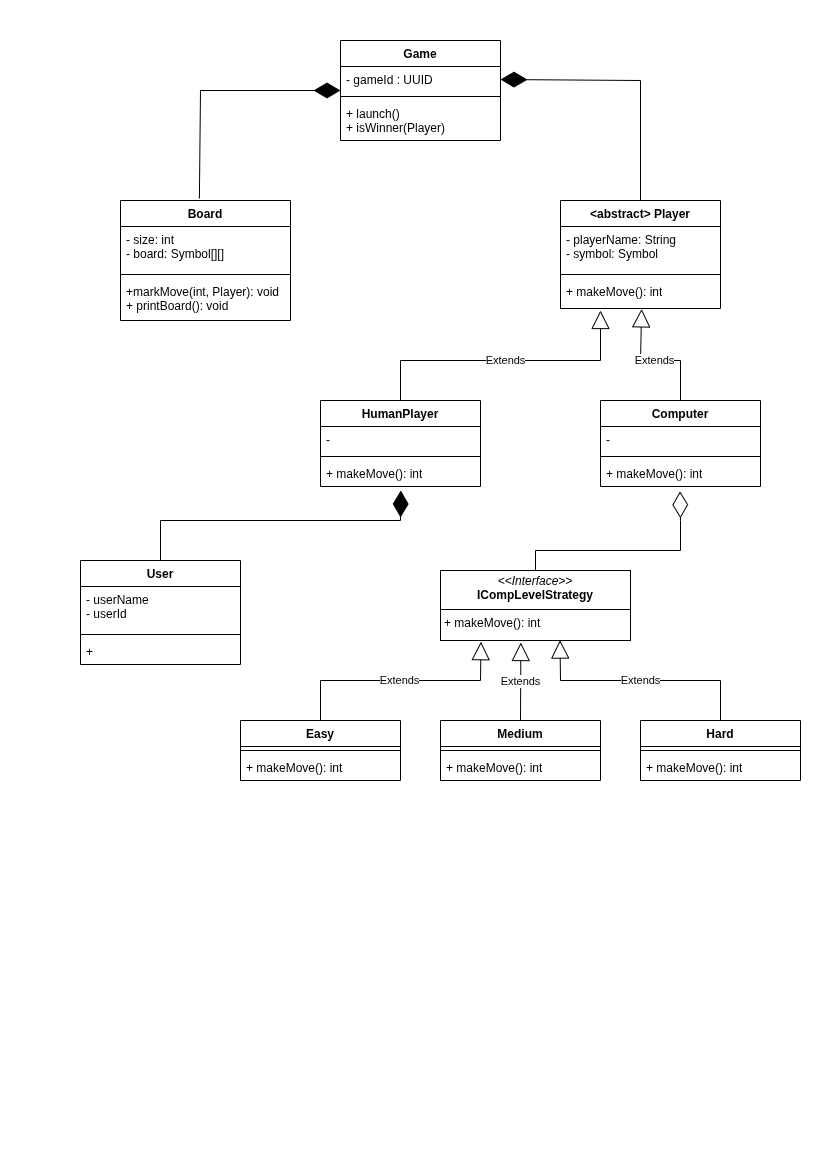

The diagram above was exported from draw.io. Its source (the exported page's mxGraphModel, read from the mxfile embedded in the PNG):
<mxGraphModel dx="1554" dy="583" grid="1" gridSize="10" guides="1" tooltips="1" connect="1" arrows="1" fold="1" page="1" pageScale="1" pageWidth="827" pageHeight="1169" math="0" shadow="0">
  <root>
    <mxCell id="0" />
    <mxCell id="1" parent="0" />
    <mxCell id="s2otcBEZxxr1QPPgp_lU-1" parent="1" style="swimlane;fontStyle=1;align=center;verticalAlign=top;childLayout=stackLayout;horizontal=1;startSize=26;horizontalStack=0;resizeParent=1;resizeParentMax=0;resizeLast=0;collapsible=1;marginBottom=0;whiteSpace=wrap;html=1;" value="Game" vertex="1">
      <mxGeometry height="100" width="160" x="340" y="40" as="geometry" />
    </mxCell>
    <mxCell id="s2otcBEZxxr1QPPgp_lU-2" parent="s2otcBEZxxr1QPPgp_lU-1" style="text;strokeColor=none;fillColor=none;align=left;verticalAlign=top;spacingLeft=4;spacingRight=4;overflow=hidden;rotatable=0;points=[[0,0.5],[1,0.5]];portConstraint=eastwest;whiteSpace=wrap;html=1;" value="- gameId : UUID&lt;div&gt;&lt;br&gt;&lt;/div&gt;" vertex="1">
      <mxGeometry height="26" width="160" y="26" as="geometry" />
    </mxCell>
    <mxCell id="s2otcBEZxxr1QPPgp_lU-3" parent="s2otcBEZxxr1QPPgp_lU-1" style="line;strokeWidth=1;fillColor=none;align=left;verticalAlign=middle;spacingTop=-1;spacingLeft=3;spacingRight=3;rotatable=0;labelPosition=right;points=[];portConstraint=eastwest;strokeColor=inherit;" value="" vertex="1">
      <mxGeometry height="8" width="160" y="52" as="geometry" />
    </mxCell>
    <mxCell id="s2otcBEZxxr1QPPgp_lU-4" parent="s2otcBEZxxr1QPPgp_lU-1" style="text;strokeColor=none;fillColor=none;align=left;verticalAlign=top;spacingLeft=4;spacingRight=4;overflow=hidden;rotatable=0;points=[[0,0.5],[1,0.5]];portConstraint=eastwest;whiteSpace=wrap;html=1;" value="+ launch()&lt;div&gt;+ isWinner(Player)&lt;/div&gt;" vertex="1">
      <mxGeometry height="40" width="160" y="60" as="geometry" />
    </mxCell>
    <mxCell id="s2otcBEZxxr1QPPgp_lU-5" parent="1" style="swimlane;fontStyle=1;align=center;verticalAlign=top;childLayout=stackLayout;horizontal=1;startSize=26;horizontalStack=0;resizeParent=1;resizeParentMax=0;resizeLast=0;collapsible=1;marginBottom=0;whiteSpace=wrap;html=1;" value="Board" vertex="1">
      <mxGeometry height="120" width="170" x="120" y="200" as="geometry" />
    </mxCell>
    <mxCell id="s2otcBEZxxr1QPPgp_lU-6" parent="s2otcBEZxxr1QPPgp_lU-5" style="text;strokeColor=none;fillColor=none;align=left;verticalAlign=top;spacingLeft=4;spacingRight=4;overflow=hidden;rotatable=0;points=[[0,0.5],[1,0.5]];portConstraint=eastwest;whiteSpace=wrap;html=1;" value="- size: int&lt;div&gt;- board: Symbol[][]&lt;/div&gt;&lt;div&gt;&lt;br&gt;&lt;/div&gt;" vertex="1">
      <mxGeometry height="44" width="170" y="26" as="geometry" />
    </mxCell>
    <mxCell id="s2otcBEZxxr1QPPgp_lU-7" parent="s2otcBEZxxr1QPPgp_lU-5" style="line;strokeWidth=1;fillColor=none;align=left;verticalAlign=middle;spacingTop=-1;spacingLeft=3;spacingRight=3;rotatable=0;labelPosition=right;points=[];portConstraint=eastwest;strokeColor=inherit;" value="" vertex="1">
      <mxGeometry height="8" width="170" y="70" as="geometry" />
    </mxCell>
    <mxCell id="s2otcBEZxxr1QPPgp_lU-8" parent="s2otcBEZxxr1QPPgp_lU-5" style="text;strokeColor=none;fillColor=none;align=left;verticalAlign=top;spacingLeft=4;spacingRight=4;overflow=hidden;rotatable=0;points=[[0,0.5],[1,0.5]];portConstraint=eastwest;whiteSpace=wrap;html=1;" value="+markMove(int, Player): void&lt;div&gt;+ printBoard(): void&lt;/div&gt;" vertex="1">
      <mxGeometry height="42" width="170" y="78" as="geometry" />
    </mxCell>
    <mxCell id="s2otcBEZxxr1QPPgp_lU-17" parent="1" style="swimlane;fontStyle=1;align=center;verticalAlign=top;childLayout=stackLayout;horizontal=1;startSize=26;horizontalStack=0;resizeParent=1;resizeParentMax=0;resizeLast=0;collapsible=1;marginBottom=0;whiteSpace=wrap;html=1;" value="&amp;lt;abstract&amp;gt; Player" vertex="1">
      <mxGeometry height="108" width="160" x="560" y="200" as="geometry" />
    </mxCell>
    <mxCell id="s2otcBEZxxr1QPPgp_lU-18" parent="s2otcBEZxxr1QPPgp_lU-17" style="text;strokeColor=none;fillColor=none;align=left;verticalAlign=top;spacingLeft=4;spacingRight=4;overflow=hidden;rotatable=0;points=[[0,0.5],[1,0.5]];portConstraint=eastwest;whiteSpace=wrap;html=1;" value="- playerName: String&lt;div&gt;- symbol: Symbol&lt;/div&gt;&lt;div&gt;&lt;br&gt;&lt;/div&gt;" vertex="1">
      <mxGeometry height="44" width="160" y="26" as="geometry" />
    </mxCell>
    <mxCell id="s2otcBEZxxr1QPPgp_lU-19" parent="s2otcBEZxxr1QPPgp_lU-17" style="line;strokeWidth=1;fillColor=none;align=left;verticalAlign=middle;spacingTop=-1;spacingLeft=3;spacingRight=3;rotatable=0;labelPosition=right;points=[];portConstraint=eastwest;strokeColor=inherit;" value="" vertex="1">
      <mxGeometry height="8" width="160" y="70" as="geometry" />
    </mxCell>
    <mxCell id="s2otcBEZxxr1QPPgp_lU-20" parent="s2otcBEZxxr1QPPgp_lU-17" style="text;strokeColor=none;fillColor=none;align=left;verticalAlign=top;spacingLeft=4;spacingRight=4;overflow=hidden;rotatable=0;points=[[0,0.5],[1,0.5]];portConstraint=eastwest;whiteSpace=wrap;html=1;" value="+ makeMove(): int" vertex="1">
      <mxGeometry height="30" width="160" y="78" as="geometry" />
    </mxCell>
    <mxCell id="s2otcBEZxxr1QPPgp_lU-21" edge="1" parent="1" source="s2otcBEZxxr1QPPgp_lU-5" style="endArrow=diamondThin;endFill=1;endSize=24;html=1;rounded=0;exitX=0.464;exitY=-0.017;exitDx=0;exitDy=0;exitPerimeter=0;" value="">
      <mxGeometry relative="1" width="160" as="geometry">
        <Array as="points">
          <mxPoint x="200" y="90" />
        </Array>
        <mxPoint x="180" y="90" as="sourcePoint" />
        <mxPoint x="340" y="90" as="targetPoint" />
      </mxGeometry>
    </mxCell>
    <mxCell id="s2otcBEZxxr1QPPgp_lU-22" edge="1" parent="1" source="s2otcBEZxxr1QPPgp_lU-17" style="endArrow=diamondThin;endFill=1;endSize=24;html=1;rounded=0;entryX=1;entryY=0.5;entryDx=0;entryDy=0;exitX=0.5;exitY=0;exitDx=0;exitDy=0;" target="s2otcBEZxxr1QPPgp_lU-2" value="">
      <mxGeometry relative="1" width="160" as="geometry">
        <Array as="points">
          <mxPoint x="640" y="80" />
        </Array>
        <mxPoint x="580" y="120" as="sourcePoint" />
        <mxPoint x="740" y="120" as="targetPoint" />
      </mxGeometry>
    </mxCell>
    <mxCell id="s2otcBEZxxr1QPPgp_lU-23" parent="1" style="swimlane;fontStyle=1;align=center;verticalAlign=top;childLayout=stackLayout;horizontal=1;startSize=26;horizontalStack=0;resizeParent=1;resizeParentMax=0;resizeLast=0;collapsible=1;marginBottom=0;whiteSpace=wrap;html=1;" value="HumanPlayer" vertex="1">
      <mxGeometry height="86" width="160" x="320" y="400" as="geometry" />
    </mxCell>
    <mxCell id="s2otcBEZxxr1QPPgp_lU-24" parent="s2otcBEZxxr1QPPgp_lU-23" style="text;strokeColor=none;fillColor=none;align=left;verticalAlign=top;spacingLeft=4;spacingRight=4;overflow=hidden;rotatable=0;points=[[0,0.5],[1,0.5]];portConstraint=eastwest;whiteSpace=wrap;html=1;" value="-&amp;nbsp;" vertex="1">
      <mxGeometry height="26" width="160" y="26" as="geometry" />
    </mxCell>
    <mxCell id="s2otcBEZxxr1QPPgp_lU-25" parent="s2otcBEZxxr1QPPgp_lU-23" style="line;strokeWidth=1;fillColor=none;align=left;verticalAlign=middle;spacingTop=-1;spacingLeft=3;spacingRight=3;rotatable=0;labelPosition=right;points=[];portConstraint=eastwest;strokeColor=inherit;" value="" vertex="1">
      <mxGeometry height="8" width="160" y="52" as="geometry" />
    </mxCell>
    <mxCell id="s2otcBEZxxr1QPPgp_lU-26" parent="s2otcBEZxxr1QPPgp_lU-23" style="text;strokeColor=none;fillColor=none;align=left;verticalAlign=top;spacingLeft=4;spacingRight=4;overflow=hidden;rotatable=0;points=[[0,0.5],[1,0.5]];portConstraint=eastwest;whiteSpace=wrap;html=1;" value="+ makeMove(): int" vertex="1">
      <mxGeometry height="26" width="160" y="60" as="geometry" />
    </mxCell>
    <mxCell id="s2otcBEZxxr1QPPgp_lU-27" parent="1" style="swimlane;fontStyle=1;align=center;verticalAlign=top;childLayout=stackLayout;horizontal=1;startSize=26;horizontalStack=0;resizeParent=1;resizeParentMax=0;resizeLast=0;collapsible=1;marginBottom=0;whiteSpace=wrap;html=1;" value="Computer" vertex="1">
      <mxGeometry height="86" width="160" x="600" y="400" as="geometry" />
    </mxCell>
    <mxCell id="s2otcBEZxxr1QPPgp_lU-28" parent="s2otcBEZxxr1QPPgp_lU-27" style="text;strokeColor=none;fillColor=none;align=left;verticalAlign=top;spacingLeft=4;spacingRight=4;overflow=hidden;rotatable=0;points=[[0,0.5],[1,0.5]];portConstraint=eastwest;whiteSpace=wrap;html=1;" value="-" vertex="1">
      <mxGeometry height="26" width="160" y="26" as="geometry" />
    </mxCell>
    <mxCell id="s2otcBEZxxr1QPPgp_lU-29" parent="s2otcBEZxxr1QPPgp_lU-27" style="line;strokeWidth=1;fillColor=none;align=left;verticalAlign=middle;spacingTop=-1;spacingLeft=3;spacingRight=3;rotatable=0;labelPosition=right;points=[];portConstraint=eastwest;strokeColor=inherit;" value="" vertex="1">
      <mxGeometry height="8" width="160" y="52" as="geometry" />
    </mxCell>
    <mxCell id="s2otcBEZxxr1QPPgp_lU-30" parent="s2otcBEZxxr1QPPgp_lU-27" style="text;strokeColor=none;fillColor=none;align=left;verticalAlign=top;spacingLeft=4;spacingRight=4;overflow=hidden;rotatable=0;points=[[0,0.5],[1,0.5]];portConstraint=eastwest;whiteSpace=wrap;html=1;" value="+ makeMove(): int" vertex="1">
      <mxGeometry height="26" width="160" y="60" as="geometry" />
    </mxCell>
    <mxCell id="s2otcBEZxxr1QPPgp_lU-31" parent="1" style="swimlane;fontStyle=1;align=center;verticalAlign=top;childLayout=stackLayout;horizontal=1;startSize=26;horizontalStack=0;resizeParent=1;resizeParentMax=0;resizeLast=0;collapsible=1;marginBottom=0;whiteSpace=wrap;html=1;" value="User" vertex="1">
      <mxGeometry height="104" width="160" x="80" y="560" as="geometry" />
    </mxCell>
    <mxCell id="s2otcBEZxxr1QPPgp_lU-32" parent="s2otcBEZxxr1QPPgp_lU-31" style="text;strokeColor=none;fillColor=none;align=left;verticalAlign=top;spacingLeft=4;spacingRight=4;overflow=hidden;rotatable=0;points=[[0,0.5],[1,0.5]];portConstraint=eastwest;whiteSpace=wrap;html=1;" value="- userName&lt;div&gt;- userId&lt;/div&gt;" vertex="1">
      <mxGeometry height="44" width="160" y="26" as="geometry" />
    </mxCell>
    <mxCell id="s2otcBEZxxr1QPPgp_lU-33" parent="s2otcBEZxxr1QPPgp_lU-31" style="line;strokeWidth=1;fillColor=none;align=left;verticalAlign=middle;spacingTop=-1;spacingLeft=3;spacingRight=3;rotatable=0;labelPosition=right;points=[];portConstraint=eastwest;strokeColor=inherit;" value="" vertex="1">
      <mxGeometry height="8" width="160" y="70" as="geometry" />
    </mxCell>
    <mxCell id="s2otcBEZxxr1QPPgp_lU-34" parent="s2otcBEZxxr1QPPgp_lU-31" style="text;strokeColor=none;fillColor=none;align=left;verticalAlign=top;spacingLeft=4;spacingRight=4;overflow=hidden;rotatable=0;points=[[0,0.5],[1,0.5]];portConstraint=eastwest;whiteSpace=wrap;html=1;" value="+" vertex="1">
      <mxGeometry height="26" width="160" y="78" as="geometry" />
    </mxCell>
    <mxCell id="s2otcBEZxxr1QPPgp_lU-35" edge="1" parent="1" source="s2otcBEZxxr1QPPgp_lU-23" style="endArrow=block;endSize=16;endFill=0;html=1;rounded=0;exitX=0.5;exitY=0;exitDx=0;exitDy=0;" value="Extends">
      <mxGeometry relative="1" width="160" as="geometry">
        <Array as="points">
          <mxPoint x="400" y="360" />
          <mxPoint x="600" y="360" />
        </Array>
        <mxPoint x="400" y="360" as="sourcePoint" />
        <mxPoint x="600" y="310" as="targetPoint" />
      </mxGeometry>
    </mxCell>
    <mxCell id="s2otcBEZxxr1QPPgp_lU-36" edge="1" parent="1" source="s2otcBEZxxr1QPPgp_lU-27" style="endArrow=block;endSize=16;endFill=0;html=1;rounded=0;entryX=0.507;entryY=1.013;entryDx=0;entryDy=0;entryPerimeter=0;exitX=0.5;exitY=0;exitDx=0;exitDy=0;" target="s2otcBEZxxr1QPPgp_lU-20" value="Extends">
      <mxGeometry relative="1" width="160" as="geometry">
        <Array as="points">
          <mxPoint x="680" y="360" />
          <mxPoint x="640" y="360" />
        </Array>
        <mxPoint x="650" y="350" as="sourcePoint" />
        <mxPoint x="810" y="350" as="targetPoint" />
      </mxGeometry>
    </mxCell>
    <mxCell id="s2otcBEZxxr1QPPgp_lU-37" edge="1" parent="1" source="s2otcBEZxxr1QPPgp_lU-31" style="endArrow=diamondThin;endFill=1;endSize=24;html=1;rounded=0;exitX=0.5;exitY=0;exitDx=0;exitDy=0;entryX=0.502;entryY=1.154;entryDx=0;entryDy=0;entryPerimeter=0;" target="s2otcBEZxxr1QPPgp_lU-26" value="">
      <mxGeometry relative="1" width="160" as="geometry">
        <Array as="points">
          <mxPoint x="160" y="520" />
          <mxPoint x="400" y="520" />
        </Array>
        <mxPoint x="330" y="520" as="sourcePoint" />
        <mxPoint x="490" y="520" as="targetPoint" />
      </mxGeometry>
    </mxCell>
    <mxCell id="s2otcBEZxxr1QPPgp_lU-42" parent="1" style="verticalAlign=top;align=left;overflow=fill;html=1;whiteSpace=wrap;" value="&lt;p style=&quot;margin:0px;margin-top:4px;text-align:center;&quot;&gt;&lt;i&gt;&amp;lt;&amp;lt;Interface&amp;gt;&amp;gt;&lt;/i&gt;&lt;br&gt;&lt;b&gt;ICompLevelStrategy&lt;/b&gt;&lt;/p&gt;&lt;hr size=&quot;1&quot; style=&quot;border-style:solid;&quot;&gt;&lt;p style=&quot;margin:0px;margin-left:4px;&quot;&gt;+ makeMove(): int&lt;/p&gt;" vertex="1">
      <mxGeometry height="70" width="190" x="440" y="570" as="geometry" />
    </mxCell>
    <mxCell id="s2otcBEZxxr1QPPgp_lU-43" parent="1" style="swimlane;fontStyle=1;align=center;verticalAlign=top;childLayout=stackLayout;horizontal=1;startSize=26;horizontalStack=0;resizeParent=1;resizeParentMax=0;resizeLast=0;collapsible=1;marginBottom=0;whiteSpace=wrap;html=1;" value="Easy" vertex="1">
      <mxGeometry height="60" width="160" x="240" y="720" as="geometry" />
    </mxCell>
    <mxCell id="s2otcBEZxxr1QPPgp_lU-45" parent="s2otcBEZxxr1QPPgp_lU-43" style="line;strokeWidth=1;fillColor=none;align=left;verticalAlign=middle;spacingTop=-1;spacingLeft=3;spacingRight=3;rotatable=0;labelPosition=right;points=[];portConstraint=eastwest;strokeColor=inherit;" value="" vertex="1">
      <mxGeometry height="8" width="160" y="26" as="geometry" />
    </mxCell>
    <mxCell id="s2otcBEZxxr1QPPgp_lU-46" parent="s2otcBEZxxr1QPPgp_lU-43" style="text;strokeColor=none;fillColor=none;align=left;verticalAlign=top;spacingLeft=4;spacingRight=4;overflow=hidden;rotatable=0;points=[[0,0.5],[1,0.5]];portConstraint=eastwest;whiteSpace=wrap;html=1;" value="+ makeMove(): int&amp;nbsp;" vertex="1">
      <mxGeometry height="26" width="160" y="34" as="geometry" />
    </mxCell>
    <mxCell id="s2otcBEZxxr1QPPgp_lU-55" parent="1" style="swimlane;fontStyle=1;align=center;verticalAlign=top;childLayout=stackLayout;horizontal=1;startSize=26;horizontalStack=0;resizeParent=1;resizeParentMax=0;resizeLast=0;collapsible=1;marginBottom=0;whiteSpace=wrap;html=1;" value="Medium" vertex="1">
      <mxGeometry height="60" width="160" x="440" y="720" as="geometry" />
    </mxCell>
    <mxCell id="s2otcBEZxxr1QPPgp_lU-57" parent="s2otcBEZxxr1QPPgp_lU-55" style="line;strokeWidth=1;fillColor=none;align=left;verticalAlign=middle;spacingTop=-1;spacingLeft=3;spacingRight=3;rotatable=0;labelPosition=right;points=[];portConstraint=eastwest;strokeColor=inherit;" value="" vertex="1">
      <mxGeometry height="8" width="160" y="26" as="geometry" />
    </mxCell>
    <mxCell id="s2otcBEZxxr1QPPgp_lU-58" parent="s2otcBEZxxr1QPPgp_lU-55" style="text;strokeColor=none;fillColor=none;align=left;verticalAlign=top;spacingLeft=4;spacingRight=4;overflow=hidden;rotatable=0;points=[[0,0.5],[1,0.5]];portConstraint=eastwest;whiteSpace=wrap;html=1;" value="+ makeMove(): int" vertex="1">
      <mxGeometry height="26" width="160" y="34" as="geometry" />
    </mxCell>
    <mxCell id="s2otcBEZxxr1QPPgp_lU-59" parent="1" style="swimlane;fontStyle=1;align=center;verticalAlign=top;childLayout=stackLayout;horizontal=1;startSize=26;horizontalStack=0;resizeParent=1;resizeParentMax=0;resizeLast=0;collapsible=1;marginBottom=0;whiteSpace=wrap;html=1;" value="Hard" vertex="1">
      <mxGeometry height="60" width="160" x="640" y="720" as="geometry" />
    </mxCell>
    <mxCell id="s2otcBEZxxr1QPPgp_lU-61" parent="s2otcBEZxxr1QPPgp_lU-59" style="line;strokeWidth=1;fillColor=none;align=left;verticalAlign=middle;spacingTop=-1;spacingLeft=3;spacingRight=3;rotatable=0;labelPosition=right;points=[];portConstraint=eastwest;strokeColor=inherit;" value="" vertex="1">
      <mxGeometry height="8" width="160" y="26" as="geometry" />
    </mxCell>
    <mxCell id="s2otcBEZxxr1QPPgp_lU-62" parent="s2otcBEZxxr1QPPgp_lU-59" style="text;strokeColor=none;fillColor=none;align=left;verticalAlign=top;spacingLeft=4;spacingRight=4;overflow=hidden;rotatable=0;points=[[0,0.5],[1,0.5]];portConstraint=eastwest;whiteSpace=wrap;html=1;" value="+ makeMove(): int" vertex="1">
      <mxGeometry height="26" width="160" y="34" as="geometry" />
    </mxCell>
    <mxCell id="s2otcBEZxxr1QPPgp_lU-64" edge="1" parent="1" source="s2otcBEZxxr1QPPgp_lU-43" style="endArrow=block;endSize=16;endFill=0;html=1;rounded=0;entryX=0.213;entryY=1.017;entryDx=0;entryDy=0;entryPerimeter=0;exitX=0.5;exitY=0;exitDx=0;exitDy=0;" target="s2otcBEZxxr1QPPgp_lU-42" value="Extends">
      <mxGeometry relative="1" width="160" as="geometry">
        <Array as="points">
          <mxPoint x="320" y="680" />
          <mxPoint x="480" y="680" />
        </Array>
        <mxPoint x="320" y="680" as="sourcePoint" />
        <mxPoint x="480" y="680" as="targetPoint" />
      </mxGeometry>
    </mxCell>
    <mxCell id="s2otcBEZxxr1QPPgp_lU-65" edge="1" parent="1" source="s2otcBEZxxr1QPPgp_lU-55" style="endArrow=block;endSize=16;endFill=0;html=1;rounded=0;entryX=0.423;entryY=1.029;entryDx=0;entryDy=0;entryPerimeter=0;exitX=0.5;exitY=0;exitDx=0;exitDy=0;" target="s2otcBEZxxr1QPPgp_lU-42" value="Extends">
      <mxGeometry relative="1" width="160" as="geometry">
        <mxPoint x="510" y="690" as="sourcePoint" />
        <mxPoint x="670" y="690" as="targetPoint" />
      </mxGeometry>
    </mxCell>
    <mxCell id="s2otcBEZxxr1QPPgp_lU-66" edge="1" parent="1" source="s2otcBEZxxr1QPPgp_lU-59" style="endArrow=block;endSize=16;endFill=0;html=1;rounded=0;entryX=0.629;entryY=0.994;entryDx=0;entryDy=0;entryPerimeter=0;exitX=0.5;exitY=0;exitDx=0;exitDy=0;" target="s2otcBEZxxr1QPPgp_lU-42" value="Extends">
      <mxGeometry relative="1" width="160" as="geometry">
        <Array as="points">
          <mxPoint x="720" y="680" />
          <mxPoint x="560" y="680" />
        </Array>
        <mxPoint x="600" y="690" as="sourcePoint" />
        <mxPoint x="760" y="690" as="targetPoint" />
      </mxGeometry>
    </mxCell>
    <mxCell id="s2otcBEZxxr1QPPgp_lU-67" edge="1" parent="1" source="s2otcBEZxxr1QPPgp_lU-42" style="endArrow=diamondThin;endFill=0;endSize=24;html=1;rounded=0;entryX=0.497;entryY=1.185;entryDx=0;entryDy=0;entryPerimeter=0;exitX=0.5;exitY=0;exitDx=0;exitDy=0;" target="s2otcBEZxxr1QPPgp_lU-30" value="">
      <mxGeometry relative="1" width="160" as="geometry">
        <Array as="points">
          <mxPoint x="535" y="550" />
          <mxPoint x="680" y="550" />
          <mxPoint x="680" y="520" />
        </Array>
        <mxPoint x="520" y="520" as="sourcePoint" />
        <mxPoint x="680" y="520" as="targetPoint" />
      </mxGeometry>
    </mxCell>
  </root>
</mxGraphModel>